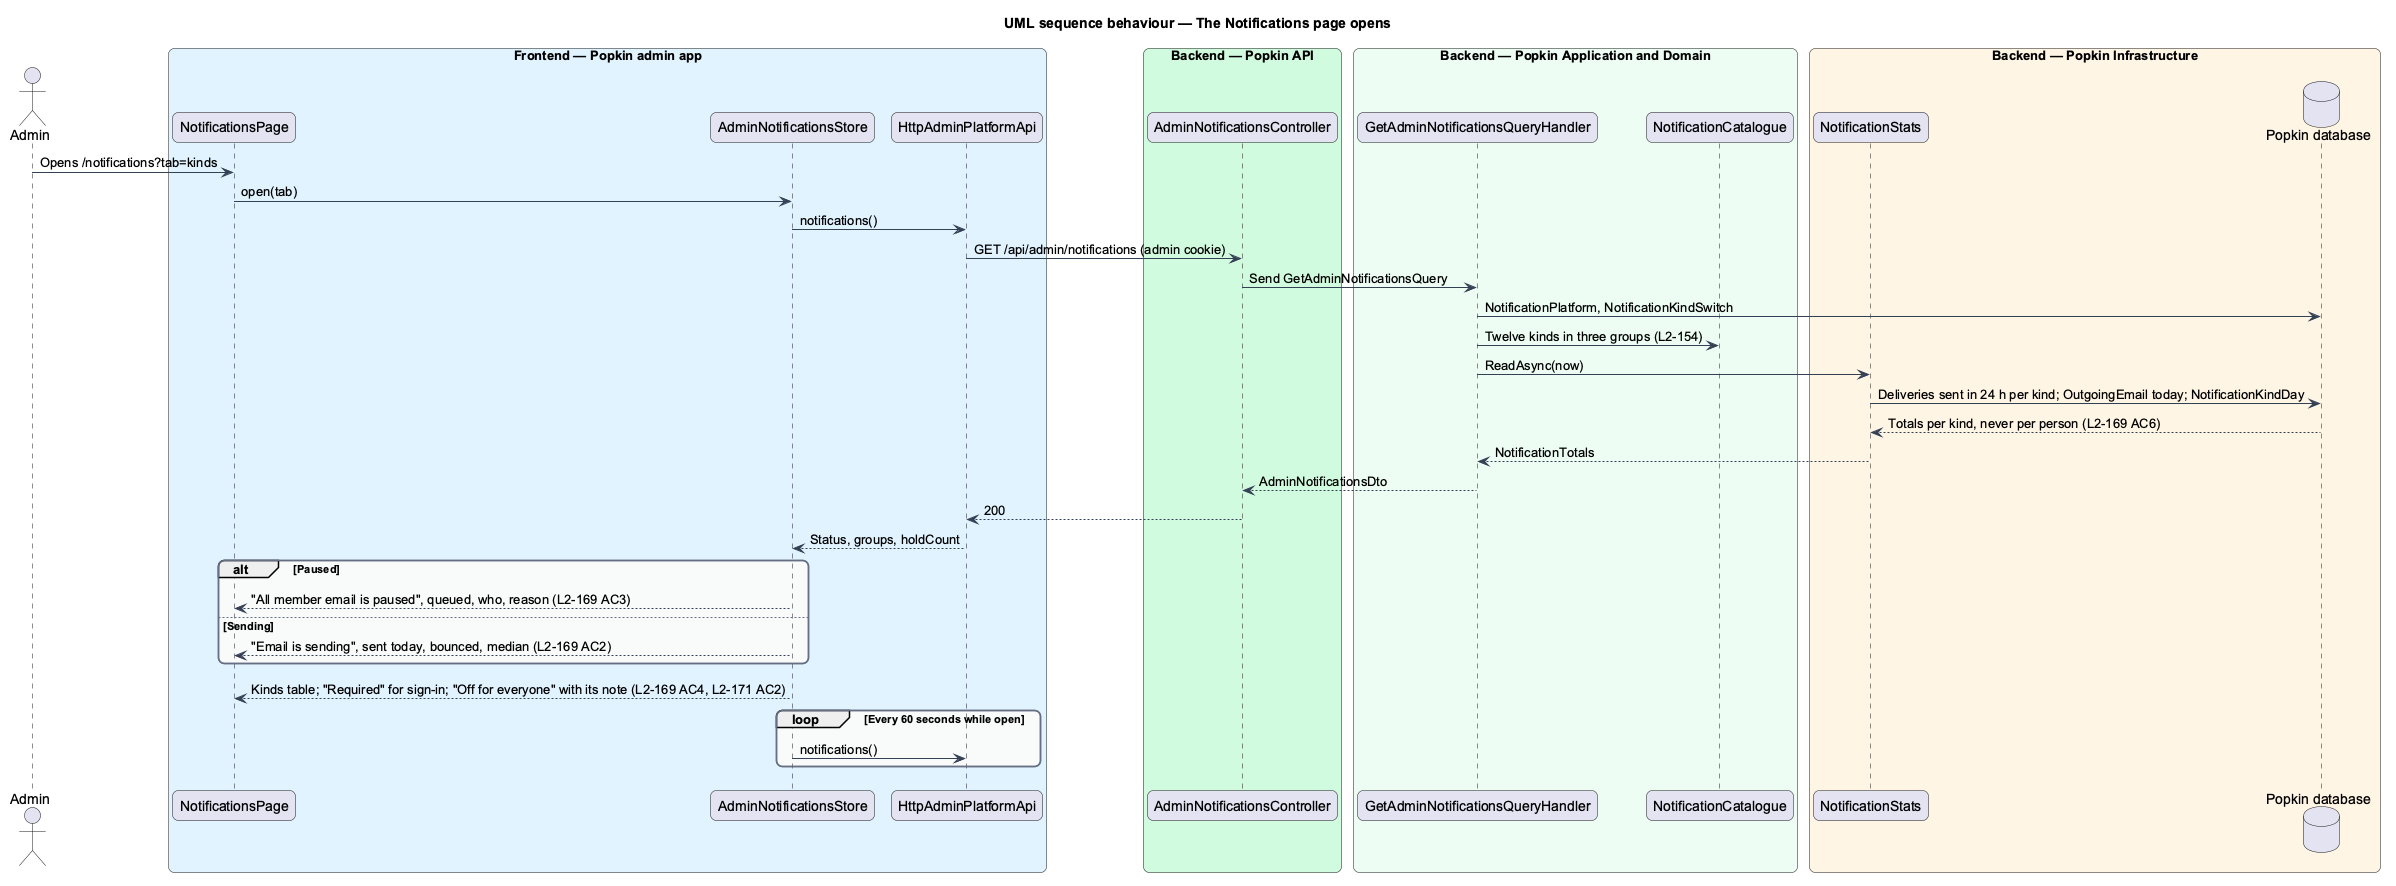

The diagram above was rendered by PlantUML. Its source (embedded in the PNG):
@startuml
title UML sequence behaviour — The Notifications page opens
skinparam backgroundColor #FFFFFF
skinparam shadowing false
skinparam roundcorner 12
skinparam defaultFontName Arial
skinparam ArrowColor #344054
skinparam rectangle {
  BorderColor #344054
  FontColor #101828
}
skinparam package {
  BorderColor #667085
  FontColor #101828
  BackgroundColor #F9FAFB
}
actor "Admin" as actor
box "Frontend — Popkin admin app" #E0F2FE
  participant "NotificationsPage" as page
  participant "AdminNotificationsStore" as store
  participant "HttpAdminPlatformApi" as client
end box
box "Backend — Popkin API" #D1FADF
  participant "AdminNotificationsController" as controller
end box
box "Backend — Popkin Application and Domain" #ECFDF3
  participant "GetAdminNotificationsQueryHandler" as handler
  participant "NotificationCatalogue" as catalogue
end box
box "Backend — Popkin Infrastructure" #FFF4E5
  participant "NotificationStats" as stats
  database "Popkin database" as db
end box
actor -> page : Opens /notifications?tab=kinds
page -> store : open(tab)
store -> client : notifications()
client -> controller : GET /api/admin/notifications (admin cookie)
controller -> handler : Send GetAdminNotificationsQuery
handler -> db : NotificationPlatform, NotificationKindSwitch
handler -> catalogue : Twelve kinds in three groups (L2-154)
handler -> stats : ReadAsync(now)
stats -> db : Deliveries sent in 24 h per kind; OutgoingEmail today; NotificationKindDay
db --> stats : Totals per kind, never per person (L2-169 AC6)
stats --> handler : NotificationTotals
handler --> controller : AdminNotificationsDto
controller --> client : 200
client --> store : Status, groups, holdCount
alt Paused
  store --> page : "All member email is paused", queued, who, reason (L2-169 AC3)
else Sending
  store --> page : "Email is sending", sent today, bounced, median (L2-169 AC2)
end
store --> page : Kinds table; "Required" for sign-in; "Off for everyone" with its note (L2-169 AC4, L2-171 AC2)
loop Every 60 seconds while open
  store -> client : notifications()
end
@enduml